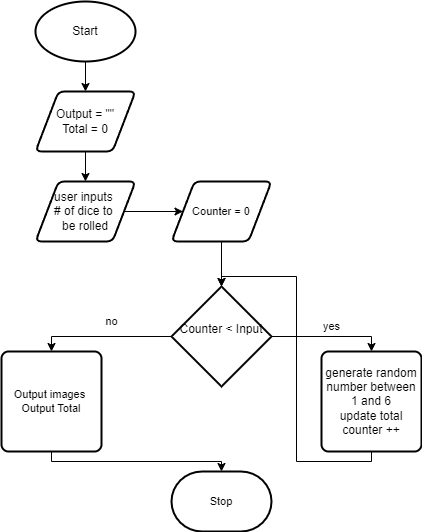

The diagram above was exported from draw.io. Its source (the exported page's mxGraphModel, read from the mxfile embedded in the PNG):
<mxGraphModel dx="1086" dy="743" grid="1" gridSize="10" guides="1" tooltips="1" connect="1" arrows="1" fold="1" page="1" pageScale="1" pageWidth="827" pageHeight="1169" math="0" shadow="0">
  <root>
    <mxCell id="0" />
    <mxCell id="1" parent="0" />
    <mxCell id="45" style="edgeStyle=orthogonalEdgeStyle;html=1;exitX=0.5;exitY=1;exitDx=0;exitDy=0;exitPerimeter=0;entryX=0.5;entryY=0;entryDx=0;entryDy=0;rounded=0;" parent="1" source="38" target="41" edge="1">
      <mxGeometry relative="1" as="geometry" />
    </mxCell>
    <mxCell id="38" value="Start" style="strokeWidth=2;html=1;shape=mxgraph.flowchart.start_1;whiteSpace=wrap;" parent="1" vertex="1">
      <mxGeometry x="364" y="200" width="100" height="60" as="geometry" />
    </mxCell>
    <mxCell id="52" style="edgeStyle=orthogonalEdgeStyle;shape=connector;rounded=0;html=1;exitX=1;exitY=0.5;exitDx=0;exitDy=0;entryX=0;entryY=0.5;entryDx=0;entryDy=0;labelBackgroundColor=default;strokeColor=default;fontFamily=Helvetica;fontSize=11;fontColor=default;endArrow=classic;" parent="1" source="39" target="51" edge="1">
      <mxGeometry relative="1" as="geometry" />
    </mxCell>
    <mxCell id="39" value="user inputs&amp;nbsp;&lt;br&gt;# of dice to&amp;nbsp;&lt;br&gt;be rolled" style="shape=parallelogram;html=1;strokeWidth=2;perimeter=parallelogramPerimeter;whiteSpace=wrap;rounded=1;arcSize=12;size=0.23;" parent="1" vertex="1">
      <mxGeometry x="364" y="380" width="100" height="60" as="geometry" />
    </mxCell>
    <mxCell id="48" style="edgeStyle=orthogonalEdgeStyle;shape=connector;rounded=0;html=1;exitX=0.5;exitY=1;exitDx=0;exitDy=0;labelBackgroundColor=default;strokeColor=default;fontFamily=Helvetica;fontSize=11;fontColor=default;endArrow=classic;" parent="1" source="41" target="39" edge="1">
      <mxGeometry relative="1" as="geometry" />
    </mxCell>
    <mxCell id="41" value="Output = &quot;&quot;&lt;br&gt;Total = 0" style="shape=parallelogram;html=1;strokeWidth=2;perimeter=parallelogramPerimeter;whiteSpace=wrap;rounded=1;arcSize=12;size=0.23;" parent="1" vertex="1">
      <mxGeometry x="364" y="290" width="100" height="60" as="geometry" />
    </mxCell>
    <mxCell id="58" style="edgeStyle=orthogonalEdgeStyle;html=1;exitX=1;exitY=0.5;exitDx=0;exitDy=0;exitPerimeter=0;entryX=0.5;entryY=0;entryDx=0;entryDy=0;rounded=0;" edge="1" parent="1" source="43" target="57">
      <mxGeometry relative="1" as="geometry" />
    </mxCell>
    <mxCell id="60" style="edgeStyle=orthogonalEdgeStyle;shape=connector;rounded=0;html=1;exitX=0;exitY=0.5;exitDx=0;exitDy=0;exitPerimeter=0;entryX=0.5;entryY=0;entryDx=0;entryDy=0;labelBackgroundColor=default;strokeColor=default;fontFamily=Helvetica;fontSize=11;fontColor=default;endArrow=classic;" edge="1" parent="1" source="43" target="59">
      <mxGeometry relative="1" as="geometry" />
    </mxCell>
    <mxCell id="43" value="&lt;div style=&quot;text-align: left;&quot;&gt;Counter &amp;lt; Input&lt;/div&gt;&lt;div style=&quot;text-align: left;&quot;&gt;&lt;br&gt;&lt;/div&gt;" style="strokeWidth=2;html=1;shape=mxgraph.flowchart.decision;whiteSpace=wrap;" parent="1" vertex="1">
      <mxGeometry x="500" y="485" width="100" height="100" as="geometry" />
    </mxCell>
    <mxCell id="53" style="edgeStyle=orthogonalEdgeStyle;shape=connector;rounded=0;html=1;exitX=0.5;exitY=1;exitDx=0;exitDy=0;entryX=0.5;entryY=0;entryDx=0;entryDy=0;entryPerimeter=0;labelBackgroundColor=default;strokeColor=default;fontFamily=Helvetica;fontSize=11;fontColor=default;endArrow=classic;" parent="1" source="51" target="43" edge="1">
      <mxGeometry relative="1" as="geometry" />
    </mxCell>
    <mxCell id="51" value="Counter = 0" style="shape=parallelogram;html=1;strokeWidth=2;perimeter=parallelogramPerimeter;whiteSpace=wrap;rounded=1;arcSize=12;size=0.23;fontFamily=Helvetica;fontSize=11;fontColor=default;" parent="1" vertex="1">
      <mxGeometry x="500" y="380" width="100" height="60" as="geometry" />
    </mxCell>
    <mxCell id="55" value="yes" style="text;html=1;align=center;verticalAlign=middle;resizable=0;points=[];autosize=1;strokeColor=none;fillColor=none;fontSize=11;fontFamily=Helvetica;fontColor=default;" parent="1" vertex="1">
      <mxGeometry x="640" y="510" width="40" height="30" as="geometry" />
    </mxCell>
    <mxCell id="62" style="edgeStyle=orthogonalEdgeStyle;shape=connector;rounded=0;html=1;exitX=0.5;exitY=1;exitDx=0;exitDy=0;entryX=0.5;entryY=0;entryDx=0;entryDy=0;entryPerimeter=0;labelBackgroundColor=default;strokeColor=default;fontFamily=Helvetica;fontSize=11;fontColor=default;endArrow=classic;" edge="1" parent="1" source="57" target="43">
      <mxGeometry relative="1" as="geometry" />
    </mxCell>
    <mxCell id="57" value="generate random number between 1 and 6&lt;br&gt;update total&lt;br&gt;counter ++" style="rounded=1;whiteSpace=wrap;html=1;absoluteArcSize=1;arcSize=14;strokeWidth=2;" vertex="1" parent="1">
      <mxGeometry x="650" y="550" width="100" height="100" as="geometry" />
    </mxCell>
    <mxCell id="64" style="edgeStyle=orthogonalEdgeStyle;shape=connector;rounded=0;html=1;exitX=0.5;exitY=1;exitDx=0;exitDy=0;entryX=0.5;entryY=0;entryDx=0;entryDy=0;entryPerimeter=0;labelBackgroundColor=default;strokeColor=default;fontFamily=Helvetica;fontSize=11;fontColor=default;endArrow=classic;" edge="1" parent="1" source="59" target="63">
      <mxGeometry relative="1" as="geometry" />
    </mxCell>
    <mxCell id="59" value="Output images&amp;nbsp;&lt;br&gt;Output Total" style="rounded=1;whiteSpace=wrap;html=1;absoluteArcSize=1;arcSize=14;strokeWidth=2;fontFamily=Helvetica;fontSize=11;fontColor=default;" vertex="1" parent="1">
      <mxGeometry x="330" y="550" width="100" height="100" as="geometry" />
    </mxCell>
    <mxCell id="61" value="no" style="text;html=1;align=center;verticalAlign=middle;resizable=0;points=[];autosize=1;strokeColor=none;fillColor=none;fontSize=11;fontFamily=Helvetica;fontColor=default;" vertex="1" parent="1">
      <mxGeometry x="420" y="505" width="40" height="30" as="geometry" />
    </mxCell>
    <mxCell id="63" value="Stop" style="strokeWidth=2;html=1;shape=mxgraph.flowchart.terminator;whiteSpace=wrap;fontFamily=Helvetica;fontSize=11;fontColor=default;" vertex="1" parent="1">
      <mxGeometry x="500" y="670" width="100" height="60" as="geometry" />
    </mxCell>
  </root>
</mxGraphModel>